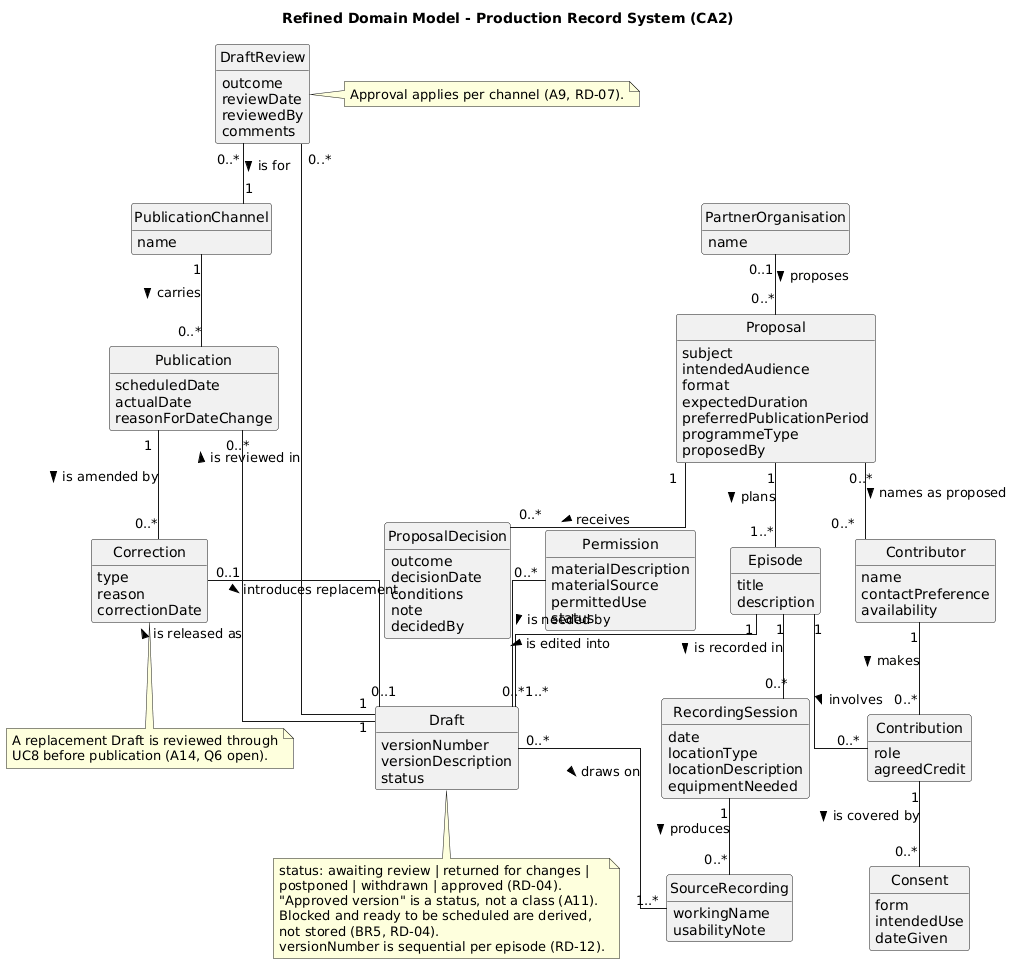

The diagram above was rendered by PlantUML. Its source (embedded in the PNG):
@startuml
' Refined domain model (CA2) - Scenario 29 Local Podcast Production Service
' Changes from CA1: RD-04 (Draft status values, Blocked derived),
'                   RD-07 (DraftReview is for PublicationChannel),
'                   RD-12 (Draft.versionNumber)
title Refined Domain Model - Production Record System (CA2)

hide circle
hide methods
skinparam classAttributeIconSize 0
skinparam linetype ortho

class PartnerOrganisation {
  name
}

class Proposal {
  subject
  intendedAudience
  format
  expectedDuration
  preferredPublicationPeriod
  programmeType
  proposedBy
}

class ProposalDecision {
  outcome
  decisionDate
  conditions
  note
  decidedBy
}

class Episode {
  title
  description
}

class Contributor {
  name
  contactPreference
  availability
}

class Contribution {
  role
  agreedCredit
}

class Consent {
  form
  intendedUse
  dateGiven
}

class RecordingSession {
  date
  locationType
  locationDescription
  equipmentNeeded
}

class SourceRecording {
  workingName
  usabilityNote
}

class Draft {
  versionNumber
  versionDescription
  status
}

class Permission {
  materialDescription
  materialSource
  permittedUse
  status
}

class DraftReview {
  outcome
  reviewDate
  reviewedBy
  comments
}

class Publication {
  scheduledDate
  actualDate
  reasonForDateChange
}

class PublicationChannel {
  name
}

class Correction {
  type
  reason
  correctionDate
}

PartnerOrganisation "0..1" -- "0..*" Proposal : proposes >
Proposal "1" -- "1..*" Episode : plans >
Proposal "1" -- "0..*" ProposalDecision : receives >
Proposal "0..*" -- "0..*" Contributor : names as proposed >

Contributor "1" -- "0..*" Contribution : makes >
Episode "1" -- "0..*" Contribution : involves >
Contribution "1" -- "0..*" Consent : is covered by >

Episode "1" -- "0..*" RecordingSession : is recorded in >
RecordingSession "1" -- "0..*" SourceRecording : produces >
Episode "1" -- "0..*" Draft : is edited into >
Draft "0..*" -- "1..*" SourceRecording : draws on >

Permission "0..*" -- "1..*" Draft : is needed by >
Draft "1" -- "0..*" DraftReview : is reviewed in >
DraftReview "0..*" -- "1" PublicationChannel : is for >

Draft "1" -- "0..*" Publication : is released as >
PublicationChannel "1" -- "0..*" Publication : carries >

Publication "1" -- "0..*" Correction : is amended by >
Correction "0..1" -- "0..1" Draft : introduces replacement >

note bottom of Draft
  status: awaiting review | returned for changes |
  postponed | withdrawn | approved (RD-04).
  "Approved version" is a status, not a class (A11).
  Blocked and ready to be scheduled are derived,
  not stored (BR5, RD-04).
  versionNumber is sequential per episode (RD-12).
end note

note right of DraftReview
  Approval applies per channel (A9, RD-07).
end note

note bottom of Correction
  A replacement Draft is reviewed through
  UC8 before publication (A14, Q6 open).
end note
@enduml